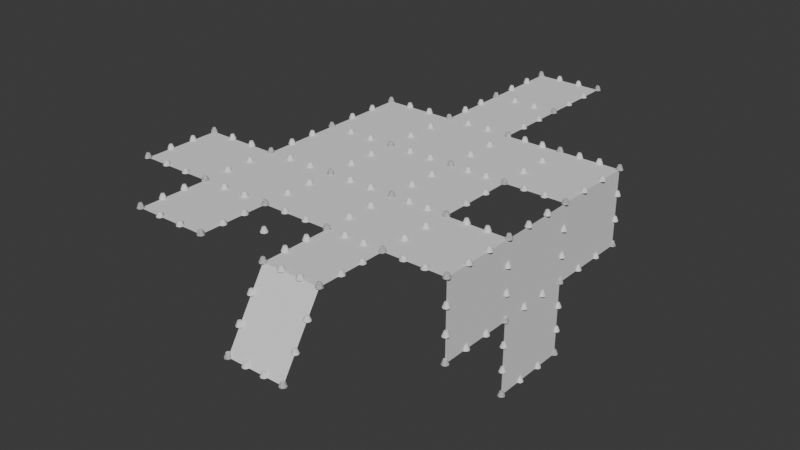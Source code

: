 # Source: ScatterOnEdges.blend  (saved by Blender 4.5.87; exported with 4.5.12 LTS)
import bpy
from mathutils import Matrix  # noqa: F401  (used for matrix-valued properties, if any)

bpy.ops.wm.read_factory_settings(use_empty=True)
scene = bpy.context.scene
scene.name = 'Scene'

# ---- collections
col_collection = bpy.data.collections.new('Collection'); scene.collection.children.link(col_collection)

# ---- node groups
ng_geometry_nodes = bpy.data.node_groups.new('Geometry Nodes', 'GeometryNodeTree')
_s = ng_geometry_nodes.interface.new_socket(name='Geometry', in_out='OUTPUT', socket_type='NodeSocketGeometry')
_s = ng_geometry_nodes.interface.new_socket(name='Geometry', in_out='INPUT', socket_type='NodeSocketGeometry')
ng_geometry_nodes.is_modifier = True
# nodes of 'Geometry Nodes' reference scene objects; filled in after objects exist

# ---- world
world_world = bpy.data.worlds.new('World'); scene.world = world_world
world_world.use_nodes = True; world_world.node_tree.nodes.clear()
_N = world_world.node_tree.nodes; _L = world_world.node_tree.links
n0 = _N.new('ShaderNodeOutputWorld'); n0.name = 'World Output'; n0.location = (300, 300)
n1 = _N.new('ShaderNodeBackground'); n1.name = 'Background'; n1.location = (10, 300)
n1.inputs[0].default_value = (0.05088, 0.05088, 0.05088, 1.0)
_L.new(n1.outputs[0], n0.inputs[0])
n0.is_active_output = True
world_world.color = (0.05088, 0.05088, 0.05088)
world_world.sun_shadow_jitter_overblur = 0.0

# ---- meshes
me_plane = bpy.data.meshes.new('Plane')
me_plane.from_pydata([(-1.0, -1.0, 0.0), (1.0, -1.0, 0.0), (-1.0, 1.0, 0.0), (1.0, 1.0, 0.0), (-3.122, -1.0, 0.0), (-3.122, 1.0, 0.0), (2.658, -1.0, 0.0), (2.658, 1.0, 0.0), (-1.0, 3.265, 0.0), (1.0, 3.265, 0.0), (-3.122, 3.265, 0.0), (2.658, 3.265, 0.0), (-1.0, 5.598, 0.0), (1.0, 5.598, 0.0), (-3.122, 5.598, 0.0), (2.658, 5.598, 0.0), (-5.325, 1.0, 0.0), (-5.325, 3.265, 0.0), (-1.0, 8.135, 0.0), (1.0, 8.135, 0.0), (-3.122, 8.135, 0.0), (2.658, 8.135, 0.0), (-1.0, 10.4, 0.0), (1.0, 10.4, 0.0), (-1.0, 12.81, 0.0), (1.0, 12.81, 0.0), (4.428, 1.0, 0.0), (4.428, 3.265, 0.0), (4.428, 5.598, 0.0), (4.428, 8.135, 0.0), (4.428, 1.0, -2.171), (4.428, 3.265, -2.171), (4.428, 5.598, -2.171), (4.428, 8.135, -2.171), (4.428, 3.265, -4.258), (4.428, 5.598, -4.258), (1.0, -2.17, -1.832), (2.658, -2.17, -1.832)], [], [(13, 15, 21, 19), (0, 2, 5, 4), (3, 1, 6, 7), (3, 7, 11, 9), (5, 2, 8, 10), (2, 3, 9, 8), (9, 11, 15, 13), (10, 8, 12, 14), (8, 9, 13, 12), (5, 10, 17, 16), (14, 12, 18, 20), (12, 13, 19, 18), (18, 19, 23, 22), (22, 23, 25, 24), (21, 15, 28, 29), (11, 7, 26, 27), (29, 28, 32, 33), (27, 26, 30, 31), (28, 27, 31, 32), (32, 31, 34, 35), (6, 1, 36, 37)])
_uv = me_plane.uv_layers.new(name='UVMap')
_uv.uv.foreach_set('vector', [1.0, 1.0, 1.0, 1.0, 1.0, 1.0, 1.0, 1.0, 0.0, 0.0, 0.0, 1.0, 0.0, 1.0, 0.0, 0.0, 1.0, 1.0, 1.0, 0.0, 1.0, 0.0, 1.0, 1.0, 1.0, 1.0, 1.0, 1.0, 1.0, 1.0, 1.0, 1.0, 0.0, 1.0, 0.0, 1.0, 0.0, 1.0, 0.0, 1.0, 0.0, 1.0, 1.0, 1.0, 1.0, 1.0, 0.0, 1.0, 1.0, 1.0, 1.0, 1.0, 1.0, 1.0, 1.0, 1.0, 0.0, 1.0, 0.0, 1.0, 0.0, 1.0, 0.0, 1.0, 0.0, 1.0, 1.0, 1.0, 1.0, 1.0, 0.0, 1.0, 0.0, 1.0, 0.0, 1.0, 0.0, 1.0, 0.0, 1.0, 0.0, 1.0, 0.0, 1.0, 0.0, 1.0, 0.0, 1.0, 0.0, 1.0, 1.0, 1.0, 1.0, 1.0, 0.0, 1.0, 0.0, 1.0, 1.0, 1.0, 1.0, 1.0, 0.0, 1.0, 0.0, 1.0, 1.0, 1.0, 1.0, 1.0, 0.0, 1.0, 1.0, 1.0, 1.0, 1.0, 1.0, 1.0, 1.0, 1.0, 1.0, 1.0, 1.0, 1.0, 1.0, 1.0, 1.0, 1.0, 1.0, 1.0, 1.0, 1.0, 1.0, 1.0, 1.0, 1.0, 1.0, 1.0, 1.0, 1.0, 1.0, 1.0, 1.0, 1.0, 1.0, 1.0, 1.0, 1.0, 1.0, 1.0, 1.0, 1.0, 1.0, 1.0, 1.0, 1.0, 1.0, 1.0, 1.0, 1.0, 1.0, 0.0, 1.0, 0.0, 1.0, 0.0, 1.0, 0.0])
me_plane.update()
me_cylinder = bpy.data.meshes.new('Cylinder')
me_cylinder.from_pydata([(0.0, 0.1, 0.0), (0.07071, 0.07071, 0.0), (0.1, 0.0, 0.0), (0.07071, -0.07071, 0.0), (0.0, -0.1, 0.0), (-0.07071, -0.07071, 0.0), (-0.1, 0.0, 0.0), (-0.07071, 0.07071, 0.0), (0.03511, -0.03511, 0.1259), (-0.03511, 0.03511, 0.1259), (-9.377e-10, -0.04966, 0.1259), (0.04966, 0.0, 0.1259), (-0.04966, 0.0, 0.1259), (0.03511, 0.03511, 0.1259), (-0.03511, -0.03511, 0.1259), (-9.377e-10, 0.04966, 0.1259)], [], [(0, 15, 13, 1), (1, 13, 11, 2), (2, 11, 8, 3), (3, 8, 10, 4), (4, 10, 14, 5), (5, 14, 12, 6), (6, 12, 9, 7), (7, 9, 15, 0), (15, 9, 12, 14, 10, 8, 11, 13)])
me_cylinder.polygons.foreach_set('use_smooth', [True] * 9)
_k = set([(0, 1), (0, 7), (1, 2), (2, 3), (3, 4), (4, 5), (5, 6), (6, 7), (8, 10), (8, 11), (9, 12), (9, 15), (10, 14), (11, 13), (12, 14), (13, 15)])
me_cylinder.attributes.new('sharp_edge', 'BOOLEAN', 'EDGE').data.foreach_set('value', [ (min(e.vertices), max(e.vertices)) in _k for e in me_cylinder.edges])
_uv = me_cylinder.uv_layers.new(name='UVMap')
_uv.uv.foreach_set('vector', [1.0, 0.75, 0.9371, 0.8759, 0.875, 0.8759, 0.875, 0.75, 0.875, 0.75, 0.8121, 0.8759, 0.75, 0.8759, 0.75, 0.75, 0.75, 0.75, 0.6871, 0.8759, 0.625, 0.8759, 0.625, 0.75, 0.625, 0.75, 0.5621, 0.8759, 0.5, 0.8759, 0.5, 0.75, 0.5, 0.75, 0.4371, 0.8759, 0.375, 0.8759, 0.375, 0.75, 0.375, 0.75, 0.3121, 0.8759, 0.25, 0.8759, 0.25, 0.75, 0.25, 0.75, 0.1871, 0.8759, 0.125, 0.8759, 0.125, 0.75, 0.125, 0.75, 0.06207, 0.8759, 0.0, 0.8759, 0.0, 0.75, 0.0, 0.8759, 0.06207, 0.8759, 0.1871, 0.8759, 0.3121, 0.8759, 0.4371, 0.8759, 0.5621, 0.8759, 0.6871, 0.8759, 0.8121, 0.8759])
me_cylinder.update()

# ---- objects
ob_plane = bpy.data.objects.new('Plane', me_plane)
ob_cylinder = bpy.data.objects.new('Cylinder', me_cylinder)
_N = ng_geometry_nodes.nodes; _L = ng_geometry_nodes.links
n0 = _N.new('NodeGroupInput'); n0.name = 'Group Input'; n0.location = (-912, 130)
n1 = _N.new('NodeGroupOutput'); n1.name = 'Group Output'; n1.location = (1091, -7)
n2 = _N.new('GeometryNodeInstanceOnPoints'); n2.name = 'Instance on Points'; n2.location = (698, -176)
n2.inputs[3].default_value = True
n3 = _N.new('GeometryNodeJoinGeometry'); n3.name = 'Join Geometry'; n3.location = (901, -7)
n4 = _N.new('GeometryNodeMeshToPoints'); n4.name = 'Mesh to Points'; n4.location = (489, 40)
n5 = _N.new('GeometryNodeSubdivideMesh'); n5.name = 'Subdivide Mesh'; n5.location = (-281, -178)
n5.inputs[1].default_value = 2
n6 = _N.new('GeometryNodeForeachGeometryElementInput'); n6.name = 'For Each Geometry Element Input'; n6.location = (-479, -92)
n7 = _N.new('GeometryNodeForeachGeometryElementOutput'); n7.name = 'For Each Geometry Element Output'; n7.location = (298, 40)
n7.domain = 'EDGE'
n8 = _N.new('GeometryNodeObjectInfo'); n8.name = 'Object Info'; n8.location = (489, -176)
n8.inputs[0].default_value = ob_cylinder
n8.inputs[1].default_value = True
n9 = _N.new('GeometryNodeCaptureAttribute'); n9.name = 'Capture Attribute'; n9.location = (-694, -198)
n9.capture_items.clear()
n9.domain = 'FACE'
n10 = _N.new('GeometryNodeInputNormal'); n10.name = 'Normal.001'; n10.location = (-912, -198)
n11 = _N.new('FunctionNodeAlignRotationToVector'); n11.name = 'Align Rotation to Vector.001'; n11.location = (489, -436)
n12 = _N.new('GeometryNodeMeshToCurve'); n12.name = 'Mesh to Curve'; n12.location = (-281, 40)
n13 = _N.new('GeometryNodeResampleCurve'); n13.name = 'Resample Curve'; n13.location = (-89, 40)
n13.inputs[2].default_value = 4
n13.inputs[3].default_value = 0.8
n14 = _N.new('GeometryNodeCurveToMesh'); n14.name = 'Curve to Mesh'; n14.location = (103, 40)
n15 = _N.new('NodeReroute'); n15.name = 'Reroute'; n15.location = (838, 95)
n15.width = 20
n15.socket_idname = 'NodeSocketGeometry'
n16 = _N.new('NodeReroute'); n16.name = 'Reroute.001'; n16.location = (-479, -564)
n16.width = 20
n16.socket_idname = 'NodeSocketVector'
n6.pair_with_output(n7)
_L.new(n3.outputs[0], n1.inputs[0])
_L.new(n6.outputs[1], n5.inputs[0])
_L.new(n8.outputs[4], n2.inputs[2])
_L.new(n11.outputs[0], n2.inputs[5])
_L.new(n0.outputs[0], n9.inputs[0])
_L.new(n9.outputs[0], n6.inputs[0])
_L.new(n10.outputs[0], n9.inputs[1])
_L.new(n4.outputs[0], n2.inputs[0])
_L.new(n7.outputs[2], n4.inputs[0])
_L.new(n2.outputs[0], n3.inputs[0])
_L.new(n6.outputs[1], n12.inputs[0])
_L.new(n12.outputs[0], n13.inputs[0])
_L.new(n13.outputs[0], n14.inputs[0])
_L.new(n14.outputs[0], n7.inputs[1])
_L.new(n0.outputs[0], n15.inputs[0])
_L.new(n15.outputs[0], n3.inputs[0])
_L.new(n9.outputs[1], n16.inputs[0])
_L.new(n16.outputs[0], n11.inputs[2])
n1.is_active_output = True

# ---- transforms, parenting, visibility, modifiers, constraints
ob_plane.location = (0.0, 0.0, 0.0)
_m = ob_plane.modifiers.new('GeometryNodes', 'NODES')
_m.node_group = ng_geometry_nodes
ob_cylinder.location = (0.0, 0.0, 0.0)

# ---- collection membership
col_collection.objects.link(ob_plane)
col_collection.objects.link(ob_cylinder)

# ---- scene / render settings (as saved in the file)
scene.frame_start = 1; scene.frame_end = 250; scene.frame_set(0)
scene.render.engine = 'BLENDER_EEVEE_NEXT'
bpy.context.view_layer.update()

# ---- added for rendering (the .blend has no active camera and no usable light): camera, sun
cam_auto = bpy.data.cameras.new('AutoCamera')
cam_auto.lens = 50.0
cam_auto.sensor_width = 36.0
cam_auto.clip_end = 1000.0
ob_auto_camera = bpy.data.objects.new('AutoCamera', cam_auto)
scene.collection.objects.link(ob_auto_camera)
ob_auto_camera.location = (16.5818, -15.1154, 11.5582)
ob_auto_camera.rotation_euler = (1.09748, -7.21219e-08, 0.694738)
scene.camera = ob_auto_camera
light_auto_sun = bpy.data.lights.new('AutoSun', 'SUN')
light_auto_sun.energy = 3.0
light_auto_sun.angle = 0.0523599
ob_auto_sun = bpy.data.objects.new('AutoSun', light_auto_sun)
scene.collection.objects.link(ob_auto_sun)
ob_auto_sun.rotation_euler = (0.872665, 0.174533, 0.523599)
bpy.context.view_layer.update()
